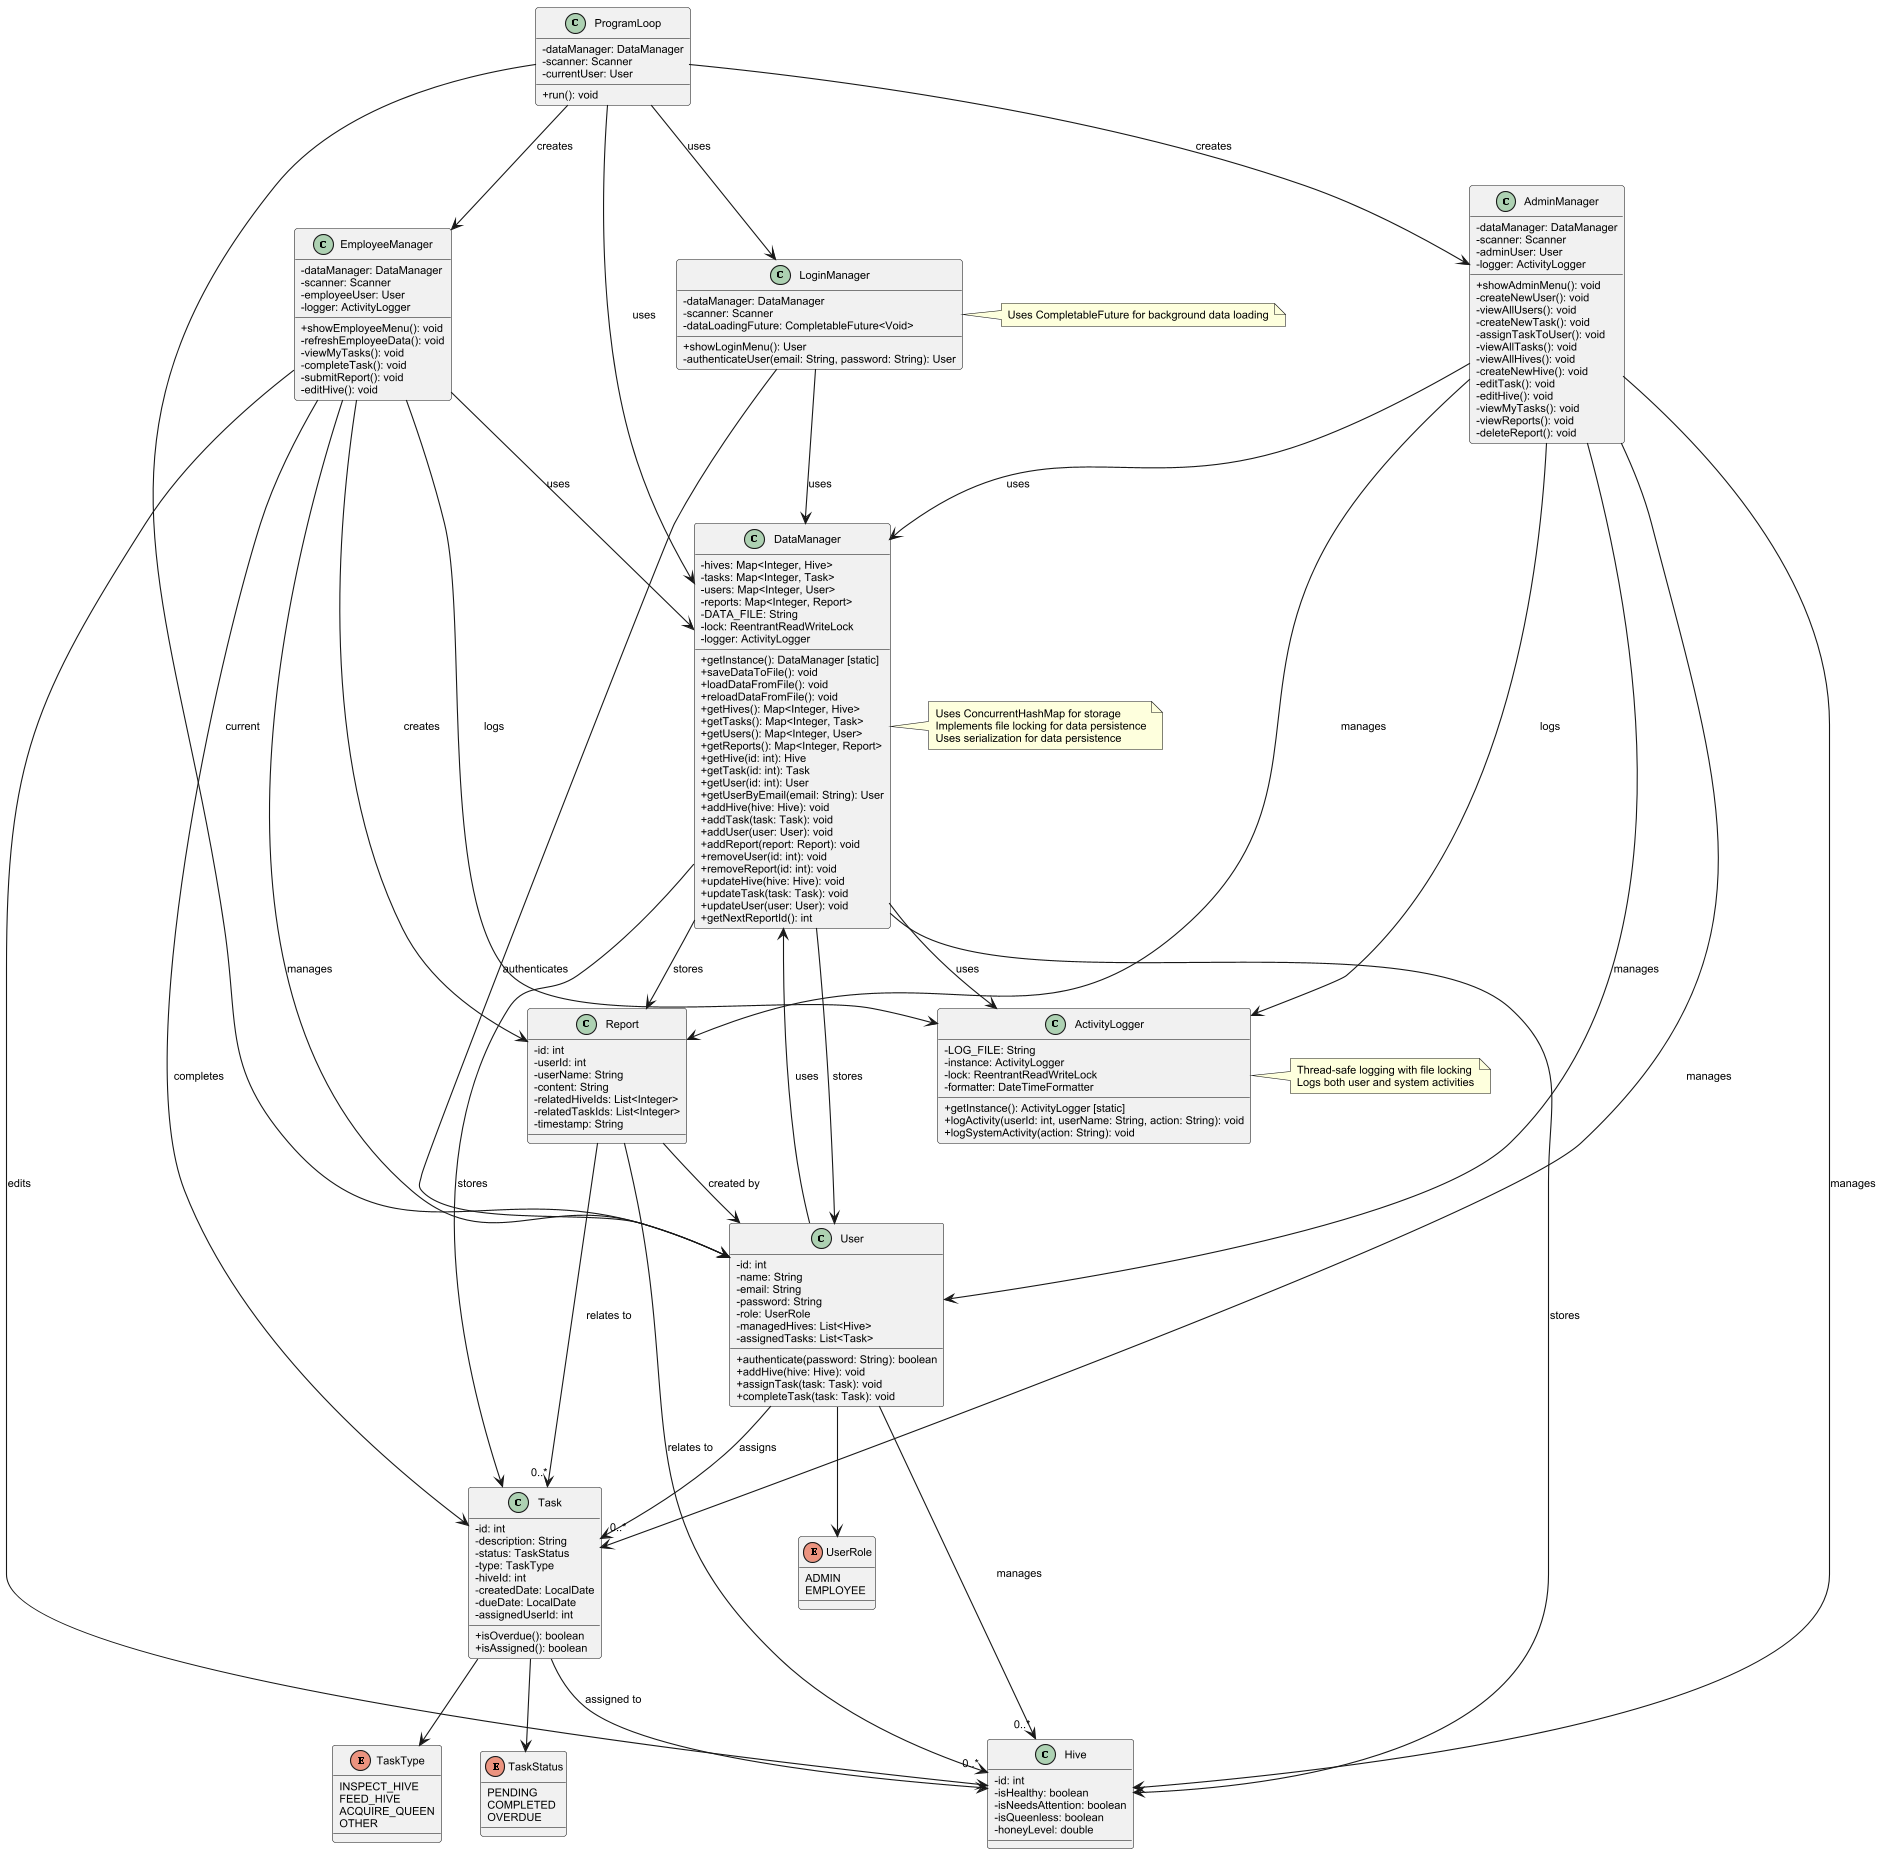

The diagram above was rendered by PlantUML. Its source (embedded in the PNG):
@startuml
' Beekeeping Management System - Class Diagram

' Define skin parameters for better visualization
skinparam classAttributeIconSize 0
skinparam defaultFontName Arial
skinparam defaultFontSize 10

' Enumerations
enum UserRole {
    ADMIN
    EMPLOYEE
}

enum TaskStatus {
    PENDING
    COMPLETED
    OVERDUE
}

enum TaskType {
    INSPECT_HIVE
    FEED_HIVE
    ACQUIRE_QUEEN
    OTHER
}

' Main Classes
class User {
    -id: int
    -name: String
    -email: String
    -password: String
    -role: UserRole
    -managedHives: List<Hive>
    -assignedTasks: List<Task>
    +authenticate(password: String): boolean
    +addHive(hive: Hive): void
    +assignTask(task: Task): void
    +completeTask(task: Task): void
}

class Hive {
    -id: int
    -isHealthy: boolean
    -isNeedsAttention: boolean
    -isQueenless: boolean
    -honeyLevel: double
}

class Task {
    -id: int
    -description: String
    -status: TaskStatus
    -type: TaskType
    -hiveId: int
    -createdDate: LocalDate
    -dueDate: LocalDate
    -assignedUserId: int
    +isOverdue(): boolean
    +isAssigned(): boolean
}

class Report {
    -id: int
    -userId: int
    -userName: String
    -content: String
    -relatedHiveIds: List<Integer>
    -relatedTaskIds: List<Integer>
    -timestamp: String
}

class DataManager {
    -hives: Map<Integer, Hive>
    -tasks: Map<Integer, Task>
    -users: Map<Integer, User>
    -reports: Map<Integer, Report>
    -DATA_FILE: String
    -lock: ReentrantReadWriteLock
    -logger: ActivityLogger
    +getInstance(): DataManager [static]
    +saveDataToFile(): void
    +loadDataFromFile(): void
    +reloadDataFromFile(): void
    +getHives(): Map<Integer, Hive>
    +getTasks(): Map<Integer, Task>
    +getUsers(): Map<Integer, User>
    +getReports(): Map<Integer, Report>
    +getHive(id: int): Hive
    +getTask(id: int): Task
    +getUser(id: int): User
    +getUserByEmail(email: String): User
    +addHive(hive: Hive): void
    +addTask(task: Task): void
    +addUser(user: User): void
    +addReport(report: Report): void
    +removeUser(id: int): void
    +removeReport(id: int): void
    +updateHive(hive: Hive): void
    +updateTask(task: Task): void
    +updateUser(user: User): void
    +getNextReportId(): int
}

class LoginManager {
    -dataManager: DataManager
    -scanner: Scanner
    -dataLoadingFuture: CompletableFuture<Void>
    +showLoginMenu(): User
    -authenticateUser(email: String, password: String): User
}

class ProgramLoop {
    -dataManager: DataManager
    -scanner: Scanner
    -currentUser: User
    +run(): void
}

class AdminManager {
    -dataManager: DataManager
    -scanner: Scanner
    -adminUser: User
    -logger: ActivityLogger
    +showAdminMenu(): void
    -createNewUser(): void
    -viewAllUsers(): void
    -createNewTask(): void
    -assignTaskToUser(): void
    -viewAllTasks(): void
    -viewAllHives(): void
    -createNewHive(): void
    -editTask(): void
    -editHive(): void
    -viewMyTasks(): void
    -viewReports(): void
    -deleteReport(): void
}

class EmployeeManager {
    -dataManager: DataManager
    -scanner: Scanner
    -employeeUser: User
    -logger: ActivityLogger
    +showEmployeeMenu(): void
    -refreshEmployeeData(): void
    -viewMyTasks(): void
    -completeTask(): void
    -submitReport(): void
    -editHive(): void
}

class ActivityLogger {
    -LOG_FILE: String
    -instance: ActivityLogger
    -lock: ReentrantReadWriteLock
    -formatter: DateTimeFormatter
    +getInstance(): ActivityLogger [static]
    +logActivity(userId: int, userName: String, action: String): void
    +logSystemActivity(action: String): void
}

' Relationships
User --> UserRole
Task --> TaskStatus
Task --> TaskType

User --> "0..*" Hive : manages
User --> "0..*" Task : assigns
User --> DataManager : uses

Task --> Hive : assigned to

Report --> User : created by
Report --> "0..*" Hive : relates to
Report --> "0..*" Task : relates to

ProgramLoop --> DataManager : uses
ProgramLoop --> LoginManager : uses
ProgramLoop --> User : current
ProgramLoop --> AdminManager : creates
ProgramLoop --> EmployeeManager : creates

LoginManager --> DataManager : uses
LoginManager --> User : authenticates

AdminManager --> DataManager : uses
AdminManager --> User : manages
AdminManager --> Task : manages
AdminManager --> Hive : manages
AdminManager --> Report : manages
AdminManager --> ActivityLogger : logs

EmployeeManager --> DataManager : uses
EmployeeManager --> User : manages
EmployeeManager --> Task : completes
EmployeeManager --> Hive : edits
EmployeeManager --> Report : creates
EmployeeManager --> ActivityLogger : logs

DataManager --> Hive : stores
DataManager --> Task : stores
DataManager --> User : stores
DataManager --> Report : stores
DataManager --> ActivityLogger : uses

note right of DataManager
  Uses ConcurrentHashMap for storage
  Implements file locking for data persistence
  Uses serialization for data persistence
end note

note right of LoginManager
  Uses CompletableFuture for background data loading
end note

note right of ActivityLogger
  Thread-safe logging with file locking
  Logs both user and system activities
end note

@enduml